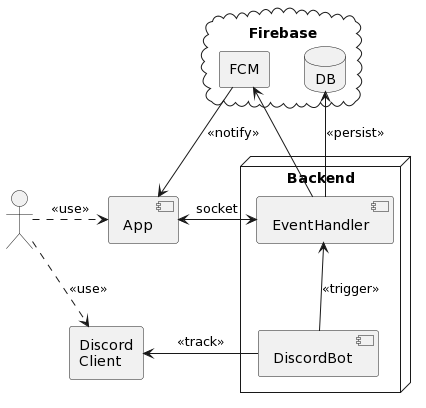

The diagram above was rendered by PlantUML. Its source (embedded in the PNG):
@startuml
: : as u
[App] as app
node "Backend" {
[EventHandler] as event
[DiscordBot] as bot
}
rectangle "Discord\nClient" as disc
cloud Firebase {
database "DB" as db
rectangle FCM as fcm
}

u .d.> disc: <<use>>
u .r.> app: <<use>>

app <-> event : socket
bot -> disc: <<track>>
bot -u-> event: <<trigger>>

event-u->db : <<persist>>
event-u->fcm
fcm-->app: <<notify>>
@enduml